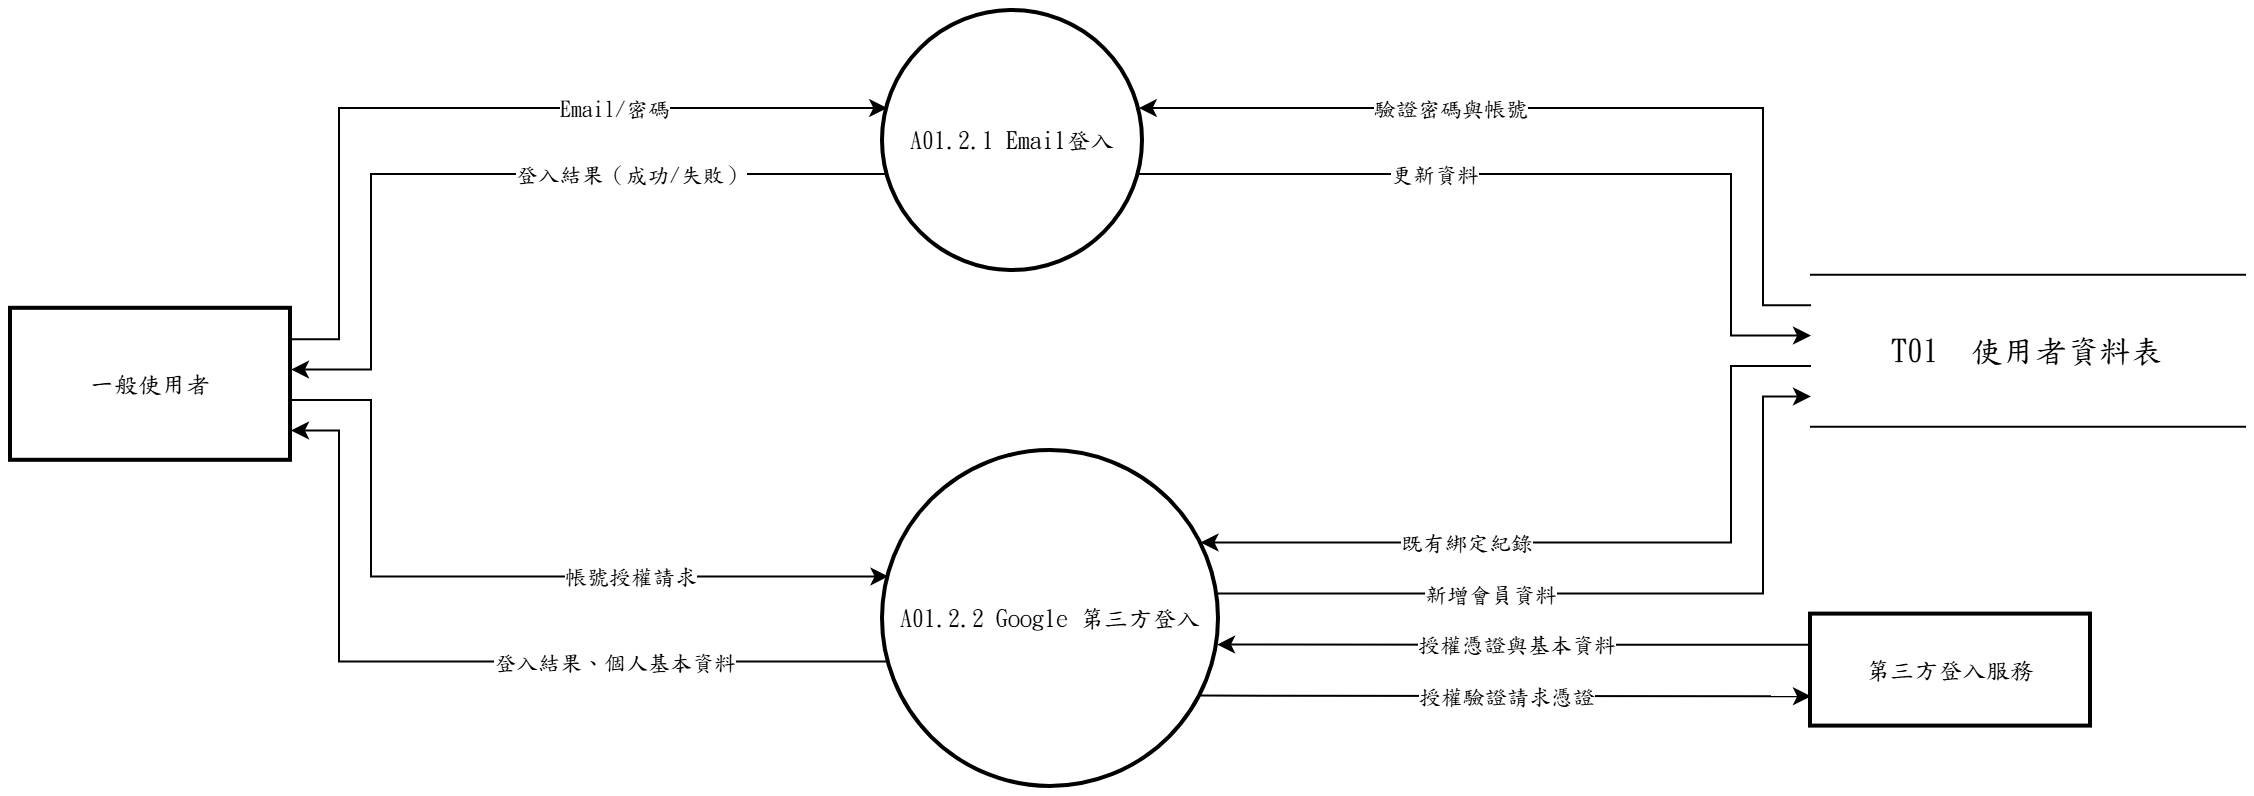

The diagram above was exported from draw.io. Its source (the exported page's mxGraphModel, read from the mxfile embedded in the PNG):
<mxGraphModel dx="1400" dy="900" grid="1" gridSize="10" guides="1" tooltips="1" connect="1" arrows="1" fold="1" page="1" pageScale="1" pageWidth="827" pageHeight="1169" math="0" shadow="0">
  <root>
    <mxCell id="0" />
    <mxCell id="1" parent="0" />
    <mxCell id="c1" value="A01.2.1 Email登入" style="ellipse;aspect=fixed;strokeWidth=2;whiteSpace=wrap;html=1;fontFamily=標楷體;" vertex="1" parent="1">
      <mxGeometry x="476.0" y="60.0" width="130" height="130" as="geometry" />
    </mxCell>
    <mxCell id="c2" value="A01.2.2 Google 第三方登入" style="ellipse;aspect=fixed;strokeWidth=2;whiteSpace=wrap;html=1;fontFamily=標楷體;" vertex="1" parent="1">
      <mxGeometry x="476.0" y="280.0" width="168" height="168" as="geometry" />
    </mxCell>
    <mxCell id="c3" value="一般使用者" style="whiteSpace=wrap;strokeWidth=2;html=1;fontFamily=標楷體;" vertex="1" parent="1">
      <mxGeometry x="40.0" y="208.9" width="140" height="76" as="geometry" />
    </mxCell>
    <mxCell id="c4" value="T01  使用者資料表" style="shape=partialRectangle;whiteSpace=wrap;html=1;left=0;right=0;fontFamily=標楷體;fontSize=16;" vertex="1" parent="1">
      <mxGeometry x="940.0" y="191.9" width="217" height="76" as="geometry" />
    </mxCell>
    <mxCell id="c5" value="第三方登入服務" style="whiteSpace=wrap;strokeWidth=2;html=1;fontFamily=標楷體;" vertex="1" parent="1">
      <mxGeometry x="940.0" y="361.8" width="140" height="56" as="geometry" />
    </mxCell>
    <mxCell id="c6" style="edgeStyle=none;rounded=0;html=1;fontFamily=標楷體;endArrow=classic;exitX=1.0000;exitY=0.2000;exitDx=0;exitDy=0;exitPerimeter=0;entryX=0.0163;entryY=0.3733;entryDx=0;entryDy=0;entryPerimeter=0;" edge="1" parent="1" source="c3" target="c1">
      <mxGeometry relative="1" as="geometry">
        <Array as="points">
          <mxPoint x="204.0" y="224.1" />
          <mxPoint x="204.0" y="108.5" />
        </Array>
      </mxGeometry>
    </mxCell>
    <mxCell id="c7" value="Email/密碼" style="edgeLabel;html=1;align=center;verticalAlign=middle;resizable=0;points=[];fontFamily=標楷體;" vertex="1" connectable="0" parent="c6">
      <mxGeometry x="0.337" relative="1" as="geometry">
        <mxPoint as="offset" />
      </mxGeometry>
    </mxCell>
    <mxCell id="c8" style="edgeStyle=none;rounded=0;html=1;fontFamily=標楷體;endArrow=classic;exitX=0.0000;exitY=0.2000;exitDx=0;exitDy=0;exitPerimeter=0;entryX=0.9837;entryY=0.3733;entryDx=0;entryDy=0;entryPerimeter=0;" edge="1" parent="1" source="c4" target="c1">
      <mxGeometry relative="1" as="geometry">
        <Array as="points">
          <mxPoint x="916.0" y="207.1" />
          <mxPoint x="916.0" y="108.5" />
        </Array>
      </mxGeometry>
    </mxCell>
    <mxCell id="c9" value="驗證密碼與帳號" style="edgeLabel;html=1;align=center;verticalAlign=middle;resizable=0;points=[];fontFamily=標楷體;" vertex="1" connectable="0" parent="c8">
      <mxGeometry x="0.282" relative="1" as="geometry">
        <mxPoint as="offset" />
      </mxGeometry>
    </mxCell>
    <mxCell id="c10" style="edgeStyle=none;rounded=0;html=1;fontFamily=標楷體;endArrow=classic;exitX=0.0163;exitY=0.6267;exitDx=0;exitDy=0;exitPerimeter=0;entryX=1.0000;entryY=0.4000;entryDx=0;entryDy=0;entryPerimeter=0;" edge="1" parent="1" source="c1" target="c3">
      <mxGeometry relative="1" as="geometry">
        <Array as="points">
          <mxPoint x="220.0" y="141.5" />
          <mxPoint x="220.0" y="239.3" />
        </Array>
      </mxGeometry>
    </mxCell>
    <mxCell id="c11" value="登入結果（成功/失敗）" style="edgeLabel;html=1;align=center;verticalAlign=middle;resizable=0;points=[];fontFamily=標楷體;" vertex="1" connectable="0" parent="c10">
      <mxGeometry x="-0.348" relative="1" as="geometry">
        <mxPoint as="offset" />
      </mxGeometry>
    </mxCell>
    <mxCell id="c12" style="edgeStyle=none;rounded=0;html=1;fontFamily=標楷體;endArrow=classic;exitX=0.9837;exitY=0.6267;exitDx=0;exitDy=0;exitPerimeter=0;entryX=0.0000;entryY=0.4000;entryDx=0;entryDy=0;entryPerimeter=0;" edge="1" parent="1" source="c1" target="c4">
      <mxGeometry relative="1" as="geometry">
        <Array as="points">
          <mxPoint x="900.0" y="141.5" />
          <mxPoint x="900.0" y="222.3" />
        </Array>
      </mxGeometry>
    </mxCell>
    <mxCell id="c13" value="更新資料" style="edgeLabel;html=1;align=center;verticalAlign=middle;resizable=0;points=[];fontFamily=標楷體;" vertex="1" connectable="0" parent="c12">
      <mxGeometry x="-0.290" relative="1" as="geometry">
        <mxPoint as="offset" />
      </mxGeometry>
    </mxCell>
    <mxCell id="c14" style="edgeStyle=none;rounded=0;html=1;fontFamily=標楷體;endArrow=classic;exitX=1.0000;exitY=0.6000;exitDx=0;exitDy=0;exitPerimeter=0;entryX=0.0163;entryY=0.3733;entryDx=0;entryDy=0;entryPerimeter=0;" edge="1" parent="1" source="c3" target="c2">
      <mxGeometry relative="1" as="geometry">
        <Array as="points">
          <mxPoint x="220.0" y="254.5" />
          <mxPoint x="220.0" y="342.7" />
        </Array>
      </mxGeometry>
    </mxCell>
    <mxCell id="c15" value="帳號授權請求" style="edgeLabel;html=1;align=center;verticalAlign=middle;resizable=0;points=[];fontFamily=標楷體;" vertex="1" connectable="0" parent="c14">
      <mxGeometry x="0.331" relative="1" as="geometry">
        <mxPoint as="offset" />
      </mxGeometry>
    </mxCell>
    <mxCell id="c16" style="edgeStyle=none;rounded=0;html=1;fontFamily=標楷體;endArrow=classic;exitX=0.0000;exitY=0.2701;exitDx=0;exitDy=0;exitPerimeter=0;entryX=0.9942;entryY=0.5760;entryDx=0;entryDy=0;entryPerimeter=0;" edge="1" parent="1" source="c5" target="c2">
      <mxGeometry relative="1" as="geometry">
        <Array as="points" />
      </mxGeometry>
    </mxCell>
    <mxCell id="c17" value="授權憑證與基本資料" style="edgeLabel;html=1;align=center;verticalAlign=middle;resizable=0;points=[];fontFamily=標楷體;" vertex="1" connectable="0" parent="c16">
      <mxGeometry x="0.000" relative="1" as="geometry">
        <mxPoint as="offset" />
      </mxGeometry>
    </mxCell>
    <mxCell id="c18" style="edgeStyle=none;rounded=0;html=1;fontFamily=標楷體;endArrow=classic;exitX=0.0000;exitY=0.6000;exitDx=0;exitDy=0;exitPerimeter=0;entryX=0.9450;entryY=0.2720;entryDx=0;entryDy=0;entryPerimeter=0;" edge="1" parent="1" source="c4" target="c2">
      <mxGeometry relative="1" as="geometry">
        <Array as="points">
          <mxPoint x="900.0" y="237.5" />
          <mxPoint x="900.0" y="325.7" />
        </Array>
      </mxGeometry>
    </mxCell>
    <mxCell id="c19" value="既有綁定紀錄" style="edgeLabel;html=1;align=center;verticalAlign=middle;resizable=0;points=[];fontFamily=標楷體;" vertex="1" connectable="0" parent="c18">
      <mxGeometry x="0.326" relative="1" as="geometry">
        <mxPoint as="offset" />
      </mxGeometry>
    </mxCell>
    <mxCell id="c20" style="edgeStyle=none;rounded=0;html=1;fontFamily=標楷體;endArrow=classic;exitX=0.0163;exitY=0.6267;exitDx=0;exitDy=0;exitPerimeter=0;entryX=1.0000;entryY=0.8000;entryDx=0;entryDy=0;entryPerimeter=0;" edge="1" parent="1" source="c2" target="c3">
      <mxGeometry relative="1" as="geometry">
        <Array as="points">
          <mxPoint x="204.0" y="385.3" />
          <mxPoint x="204.0" y="269.7" />
        </Array>
      </mxGeometry>
    </mxCell>
    <mxCell id="c21" value="登入結果、個人基本資料" style="edgeLabel;html=1;align=center;verticalAlign=middle;resizable=0;points=[];fontFamily=標楷體;" vertex="1" connectable="0" parent="c20">
      <mxGeometry x="-0.337" relative="1" as="geometry">
        <mxPoint as="offset" />
      </mxGeometry>
    </mxCell>
    <mxCell id="c22" style="edgeStyle=none;rounded=0;html=1;fontFamily=標楷體;endArrow=classic;exitX=0.9450;exitY=0.7280;exitDx=0;exitDy=0;exitPerimeter=0;entryX=0.0000;entryY=0.7299;entryDx=0;entryDy=0;entryPerimeter=0;" edge="1" parent="1" source="c2" target="c5">
      <mxGeometry relative="1" as="geometry">
        <Array as="points" />
      </mxGeometry>
    </mxCell>
    <mxCell id="c23" value="授權驗證請求憑證" style="edgeLabel;html=1;align=center;verticalAlign=middle;resizable=0;points=[];fontFamily=標楷體;" vertex="1" connectable="0" parent="c22">
      <mxGeometry x="0.000" relative="1" as="geometry">
        <mxPoint as="offset" />
      </mxGeometry>
    </mxCell>
    <mxCell id="c24" style="edgeStyle=none;rounded=0;html=1;fontFamily=標楷體;endArrow=classic;exitX=0.9942;exitY=0.4240;exitDx=0;exitDy=0;exitPerimeter=0;entryX=0.0000;entryY=0.8000;entryDx=0;entryDy=0;entryPerimeter=0;" edge="1" parent="1" source="c2" target="c4">
      <mxGeometry relative="1" as="geometry">
        <Array as="points">
          <mxPoint x="916.0" y="351.2" />
          <mxPoint x="916.0" y="252.7" />
        </Array>
      </mxGeometry>
    </mxCell>
    <mxCell id="c25" value="新增會員資料" style="edgeLabel;html=1;align=center;verticalAlign=middle;resizable=0;points=[];fontFamily=標楷體;" vertex="1" connectable="0" parent="c24">
      <mxGeometry x="-0.310" relative="1" as="geometry">
        <mxPoint as="offset" />
      </mxGeometry>
    </mxCell>
  </root>
</mxGraphModel>